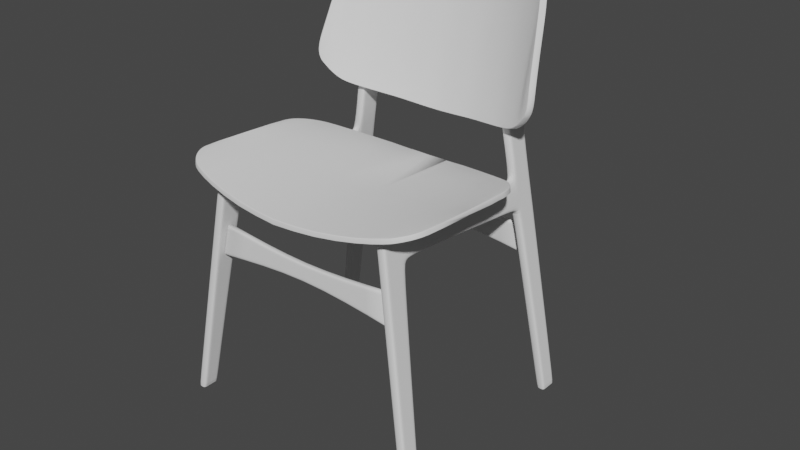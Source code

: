 # Source: chair.blend  (saved by Blender 3.4.6; exported with 4.5.12 LTS)
import bpy
from mathutils import Matrix  # noqa: F401  (used for matrix-valued properties, if any)

bpy.ops.wm.read_factory_settings(use_empty=True)
scene = bpy.context.scene
scene.name = 'Scene'

# ---- collections
col_collection = bpy.data.collections.new('Collection'); scene.collection.children.link(col_collection)

# ---- node groups
ng_auto_smooth = bpy.data.node_groups.new('Auto Smooth', 'GeometryNodeTree')
_s = ng_auto_smooth.interface.new_socket(name='Geometry', in_out='OUTPUT', socket_type='NodeSocketGeometry')
_s = ng_auto_smooth.interface.new_socket(name='Geometry', in_out='INPUT', socket_type='NodeSocketGeometry')
_s = ng_auto_smooth.interface.new_socket(name='Angle', in_out='INPUT', socket_type='NodeSocketFloat')
_s.subtype = 'ANGLE'
_s.min_value = 0.0
_s.max_value = 3.142
ng_auto_smooth.is_modifier = True
_N = ng_auto_smooth.nodes; _L = ng_auto_smooth.links
n0 = _N.new('NodeGroupOutput'); n0.name = 'Group Output'; n0.location = (480, -100)
n1 = _N.new('NodeGroupInput'); n1.name = 'Group Input'; n1.location = (-420, -300)
n2 = _N.new('NodeGroupInput'); n2.name = 'Group Input.001'; n2.location = (-60, -100)
n3 = _N.new('GeometryNodeSetShadeSmooth'); n3.name = 'Set Shade Smooth'; n3.location = (120, -100)
n3.domain = 'EDGE'
n4 = _N.new('GeometryNodeSetShadeSmooth'); n4.name = 'Set Shade Smooth.001'; n4.location = (300, -100)
n5 = _N.new('GeometryNodeInputMeshEdgeAngle'); n5.name = 'Edge Angle'; n5.location = (-420, -220)
n6 = _N.new('GeometryNodeInputEdgeSmooth'); n6.name = 'Is Edge Smooth'; n6.location = (-60, -160)
n7 = _N.new('GeometryNodeInputShadeSmooth'); n7.name = 'Is Face Smooth'; n7.location = (-240, -340)
n8 = _N.new('FunctionNodeBooleanMath'); n8.name = 'Boolean Math'; n8.location = (-60, -220)
n9 = _N.new('FunctionNodeCompare'); n9.name = 'Compare'; n9.location = (-240, -180)
n9.operation = 'LESS_EQUAL'
_L.new(n5.outputs[0], n9.inputs[0])
_L.new(n4.outputs[0], n0.inputs[0])
_L.new(n1.outputs[1], n9.inputs[1])
_L.new(n9.outputs[0], n8.inputs[0])
_L.new(n7.outputs[0], n8.inputs[1])
_L.new(n2.outputs[0], n3.inputs[0])
_L.new(n6.outputs[0], n3.inputs[1])
_L.new(n3.outputs[0], n4.inputs[0])
_L.new(n8.outputs[0], n3.inputs[2])
n0.is_active_output = True

# ---- world
world_world = bpy.data.worlds.new('World'); scene.world = world_world
world_world.use_nodes = True; world_world.node_tree.nodes.clear()
_N = world_world.node_tree.nodes; _L = world_world.node_tree.links
n0 = _N.new('ShaderNodeOutputWorld'); n0.name = 'World Output'; n0.location = (300, 300)
n1 = _N.new('ShaderNodeBackground'); n1.name = 'Background'; n1.location = (10, 300)
n1.inputs[0].default_value = (0.05088, 0.05088, 0.05088, 1.0)
_L.new(n1.outputs[0], n0.inputs[0])
n0.is_active_output = True
world_world.color = (0.05088, 0.05088, 0.05088)
world_world.use_sun_shadow = False
world_world.sun_shadow_jitter_overblur = 0.0

# ---- meshes
me_plane_001 = bpy.data.meshes.new('Plane.001')
me_plane_001.from_pydata([(0.6332, -0.8702, -0.03815), (0.3319, -0.9221, -0.09299), (1.879e-09, -0.9472, -0.1143), (1.879e-09, 1.107, -0.1019), (0.6394, 0.938, -0.01797), (0.3334, 1.06, -0.07146), (0.8129, 0.828, 0.02684), (0.8113, -0.8173, 0.01388), (0.9132, -0.7385, 0.04621), (0.9132, 0.7046, 0.05866), (0.9583, -0.6613, 0.06411), (0.9584, 0.6062, 0.07432), (0.9788, -0.601, 0.07246), (0.979, 0.5254, 0.083), (0.8751, 0.7639, 0.04513), (0.8751, -0.779, 0.03215), (0.9375, 0.6581, 0.06699), (0.9375, -0.7026, 0.05518), (0.9947, -0.3771, 0.08159), (0.9946, 0.2717, 0.08679), (0.7444, 0.8773, 0.007946), (0.1665, -0.9362, -0.109), (0.4924, -0.8986, -0.06724), (0.1667, 1.095, -0.09267), (1.879e-09, 0.08303, -0.1079), (0.4968, 1.003, -0.04571), (0.3327, 0.0689, -0.08325), (0.6363, 0.0339, -0.02854), (0.8518, 0.7929, 0.03736), (0.74, -0.8421, -0.008397), (0.8121, 0.005596, 0.01664), (0.8954, -0.7588, 0.03987), (0.9266, 0.6803, 0.06344), (0.9132, -0.01683, 0.0506), (0.9479, -0.6834, 0.05945), (0.9689, 0.5713, 0.07876), (0.9584, -0.0275, 0.06807), (0.9687, -0.6348, 0.06817), (0.9789, -0.03772, 0.07652), (0.8954, 0.7336, 0.05235), (0.8516, -0.7973, 0.02397), (0.8751, -0.007415, 0.03672), (0.9479, 0.6342, 0.07041), (0.9266, -0.7202, 0.05086), (0.9375, -0.02214, 0.05941), (0.9969, -0.05511, 0.08389), (0.9881, -0.5413, 0.07826), (0.9881, 0.4496, 0.08686), (0.1666, 0.07946, -0.1013), (0.4946, 0.05235, -0.05715), (0.7422, 0.01774, -0.002901), (0.8954, -0.01245, 0.0441), (0.9479, -0.02451, 0.06366), (0.9688, -0.03165, 0.07235), (0.8517, -0.002097, 0.02874), (0.9266, -0.01986, 0.05541), (0.9883, -0.04602, 0.08059), (0.636, -0.8698, -0.08357), (0.334, -0.9217, -0.139), (1.879e-09, -0.9459, -0.1638), (1.879e-09, 1.107, -0.1464), (0.6418, 0.9389, -0.07101), (0.3358, 1.061, -0.1265), (0.8162, 0.8286, -0.02256), (0.8151, -0.8168, -0.03445), (0.9186, -0.7381, 0.001353), (0.9186, 0.7051, 0.01156), (0.965, -0.6609, 0.01941), (0.9658, 0.6067, 0.02883), (0.9854, -0.6005, 0.02821), (0.9858, 0.5259, 0.03647), (0.8803, 0.7644, -0.002199), (0.8802, -0.7786, -0.01314), (0.9434, 0.6586, 0.0207), (0.9427, -0.7022, 0.01016), (1.002, -0.3768, 0.03833), (1.003, 0.2726, 0.03505), (0.7471, 0.878, -0.04381), (0.1677, -0.9359, -0.1554), (0.4949, -0.8982, -0.1133), (0.1683, 1.096, -0.1413), (1.879e-09, 0.08333, -0.1549), (0.4993, 1.004, -0.09979), (0.3351, 0.06931, -0.1298), (0.6391, 0.03432, -0.07441), (0.8559, 0.7934, -0.01061), (0.7433, -0.8416, -0.05588), (0.8158, 0.005922, -0.02845), (0.901, -0.7584, -0.005331), (0.9319, 0.6808, 0.01634), (0.9185, -0.01651, 0.006426), (0.9543, -0.683, 0.01486), (0.9758, 0.5719, 0.03261), (0.9653, -0.02715, 0.02472), (0.975, -0.6343, 0.02359), (0.9858, -0.03735, 0.03327), (0.901, 0.7341, 0.005242), (0.8558, -0.7969, -0.02152), (0.8805, -0.007105, -0.007592), (0.955, 0.6347, 0.02487), (0.9315, -0.7198, 0.006051), (0.9436, -0.02181, 0.01562), (1.002, -0.0548, 0.04174), (0.9957, -0.5408, 0.03349), (0.9951, 0.4503, 0.03812), (0.1681, 0.0798, -0.1482), (0.4973, 0.0528, -0.1034), (0.7454, 0.01811, -0.04837), (0.901, -0.01214, -3.587e-05), (0.9549, -0.02417, 0.02028), (0.9754, -0.03128, 0.02894), (0.8562, -0.001787, -0.01595), (0.9319, -0.01954, 0.01126), (0.9959, -0.04567, 0.03767), (-0.6332, -0.8702, -0.03815), (-0.3319, -0.9221, -0.09299), (-0.6394, 0.938, -0.01797), (-0.3334, 1.06, -0.07146), (-0.8129, 0.828, 0.02684), (-0.8113, -0.8173, 0.01388), (-0.9132, -0.7385, 0.04621), (-0.9132, 0.7046, 0.05866), (-0.9583, -0.6613, 0.06411), (-0.9584, 0.6062, 0.07432), (-0.9788, -0.601, 0.07246), (-0.979, 0.5254, 0.083), (-0.8751, 0.7639, 0.04513), (-0.8751, -0.779, 0.03215), (-0.9375, 0.6581, 0.06699), (-0.9375, -0.7026, 0.05518), (-0.9947, -0.3771, 0.08159), (-0.9946, 0.2717, 0.08679), (-0.7444, 0.8773, 0.007946), (-0.1665, -0.9362, -0.109), (-0.4924, -0.8986, -0.06724), (-0.1667, 1.095, -0.09267), (-0.4968, 1.003, -0.04571), (-0.3327, 0.0689, -0.08325), (-0.6363, 0.0339, -0.02854), (-0.8518, 0.7929, 0.03736), (-0.74, -0.8421, -0.008397), (-0.8121, 0.005596, 0.01664), (-0.8954, -0.7588, 0.03987), (-0.9266, 0.6803, 0.06344), (-0.9132, -0.01683, 0.0506), (-0.9479, -0.6834, 0.05945), (-0.9689, 0.5713, 0.07876), (-0.9584, -0.0275, 0.06807), (-0.9687, -0.6348, 0.06817), (-0.9789, -0.03772, 0.07652), (-0.8954, 0.7336, 0.05235), (-0.8516, -0.7973, 0.02397), (-0.8751, -0.007415, 0.03672), (-0.9479, 0.6342, 0.07041), (-0.9266, -0.7202, 0.05086), (-0.9375, -0.02214, 0.05941), (-0.9969, -0.05511, 0.08389), (-0.9881, -0.5413, 0.07826), (-0.9881, 0.4496, 0.08686), (-0.1666, 0.07946, -0.1013), (-0.4946, 0.05235, -0.05715), (-0.7422, 0.01774, -0.002901), (-0.8954, -0.01245, 0.0441), (-0.9479, -0.02451, 0.06366), (-0.9688, -0.03165, 0.07235), (-0.8517, -0.002097, 0.02874), (-0.9266, -0.01986, 0.05541), (-0.9883, -0.04602, 0.08059), (-0.636, -0.8698, -0.08357), (-0.334, -0.9217, -0.139), (-0.6418, 0.9389, -0.07101), (-0.3358, 1.061, -0.1265), (-0.8162, 0.8286, -0.02256), (-0.8151, -0.8168, -0.03445), (-0.9186, -0.7381, 0.001353), (-0.9186, 0.7051, 0.01156), (-0.965, -0.6609, 0.01941), (-0.9658, 0.6067, 0.02883), (-0.9854, -0.6005, 0.02821), (-0.9858, 0.5259, 0.03647), (-0.8803, 0.7644, -0.002199), (-0.8802, -0.7786, -0.01314), (-0.9434, 0.6586, 0.0207), (-0.9427, -0.7022, 0.01016), (-1.002, -0.3768, 0.03833), (-1.003, 0.2726, 0.03505), (-0.7471, 0.878, -0.04381), (-0.1677, -0.9359, -0.1554), (-0.4949, -0.8982, -0.1133), (-0.1683, 1.096, -0.1413), (-0.4993, 1.004, -0.09979), (-0.3351, 0.06931, -0.1298), (-0.6391, 0.03432, -0.07441), (-0.8559, 0.7934, -0.01061), (-0.7433, -0.8416, -0.05588), (-0.8158, 0.005922, -0.02845), (-0.901, -0.7584, -0.005331), (-0.9319, 0.6808, 0.01634), (-0.9185, -0.01651, 0.006426), (-0.9543, -0.683, 0.01486), (-0.9758, 0.5719, 0.03261), (-0.9653, -0.02715, 0.02472), (-0.975, -0.6343, 0.02359), (-0.9858, -0.03735, 0.03327), (-0.901, 0.7341, 0.005242), (-0.8558, -0.7969, -0.02152), (-0.8805, -0.007105, -0.007592), (-0.955, 0.6347, 0.02487), (-0.9315, -0.7198, 0.006051), (-0.9436, -0.02181, 0.01562), (-1.002, -0.0548, 0.04174), (-0.9957, -0.5408, 0.03349), (-0.9951, 0.4503, 0.03812), (-0.1681, 0.0798, -0.1482), (-0.4973, 0.0528, -0.1034), (-0.7454, 0.01811, -0.04837), (-0.901, -0.01214, -3.587e-05), (-0.9549, -0.02417, 0.02028), (-0.9754, -0.03128, 0.02894), (-0.8562, -0.001787, -0.01595), (-0.9319, -0.01954, 0.01126), (-0.9959, -0.04567, 0.03767)], [], [(2, 21, 48, 24), (21, 1, 26, 48), (48, 26, 5, 23), (24, 48, 23, 3), (1, 22, 49, 26), (22, 0, 27, 49), (49, 27, 4, 25), (26, 49, 25, 5), (0, 29, 50, 27), (29, 7, 30, 50), (50, 30, 6, 20), (27, 50, 20, 4), (15, 31, 51, 41), (31, 8, 33, 51), (51, 33, 9, 39), (41, 51, 39, 14), (17, 34, 52, 44), (34, 10, 36, 52), (52, 36, 11, 42), (44, 52, 42, 16), (10, 37, 53, 36), (37, 12, 38, 53), (53, 38, 13, 35), (36, 53, 35, 11), (7, 40, 54, 30), (40, 15, 41, 54), (54, 41, 14, 28), (30, 54, 28, 6), (8, 43, 55, 33), (43, 17, 44, 55), (55, 44, 16, 32), (33, 55, 32, 9), (13, 38, 56, 47), (38, 12, 46, 56), (56, 46, 18, 45), (47, 56, 45, 19), (59, 81, 105, 78), (78, 105, 83, 58), (105, 80, 62, 83), (81, 60, 80, 105), (58, 83, 106, 79), (79, 106, 84, 57), (106, 82, 61, 84), (83, 62, 82, 106), (57, 84, 107, 86), (86, 107, 87, 64), (107, 77, 63, 87), (84, 61, 77, 107), (72, 98, 108, 88), (88, 108, 90, 65), (108, 96, 66, 90), (98, 71, 96, 108), (74, 101, 109, 91), (91, 109, 93, 67), (109, 99, 68, 93), (101, 73, 99, 109), (67, 93, 110, 94), (94, 110, 95, 69), (110, 92, 70, 95), (93, 68, 92, 110), (64, 87, 111, 97), (97, 111, 98, 72), (111, 85, 71, 98), (87, 63, 85, 111), (65, 90, 112, 100), (100, 112, 101, 74), (112, 89, 73, 101), (90, 66, 89, 112), (70, 104, 113, 95), (95, 113, 103, 69), (113, 102, 75, 103), (104, 76, 102, 113), (20, 6, 63, 77), (4, 20, 77, 61), (21, 2, 59, 78), (1, 21, 78, 58), (22, 1, 58, 79), (0, 22, 79, 57), (23, 5, 62, 80), (3, 23, 80, 60), (25, 4, 61, 82), (5, 25, 82, 62), (28, 14, 71, 85), (6, 28, 85, 63), (29, 0, 57, 86), (7, 29, 86, 64), (31, 15, 72, 88), (8, 31, 88, 65), (32, 16, 73, 89), (9, 32, 89, 66), (34, 17, 74, 91), (10, 34, 91, 67), (35, 13, 70, 92), (11, 35, 92, 68), (37, 10, 67, 94), (12, 37, 94, 69), (39, 9, 66, 96), (14, 39, 96, 71), (40, 7, 64, 97), (15, 40, 97, 72), (42, 11, 68, 99), (16, 42, 99, 73), (43, 8, 65, 100), (17, 43, 100, 74), (45, 18, 75, 102), (19, 45, 102, 76), (46, 12, 69, 103), (18, 46, 103, 75), (47, 19, 76, 104), (13, 47, 104, 70), (2, 24, 159, 133), (133, 159, 137, 115), (159, 135, 117, 137), (24, 3, 135, 159), (115, 137, 160, 134), (134, 160, 138, 114), (160, 136, 116, 138), (137, 117, 136, 160), (114, 138, 161, 140), (140, 161, 141, 119), (161, 132, 118, 141), (138, 116, 132, 161), (127, 152, 162, 142), (142, 162, 144, 120), (162, 150, 121, 144), (152, 126, 150, 162), (129, 155, 163, 145), (145, 163, 147, 122), (163, 153, 123, 147), (155, 128, 153, 163), (122, 147, 164, 148), (148, 164, 149, 124), (164, 146, 125, 149), (147, 123, 146, 164), (119, 141, 165, 151), (151, 165, 152, 127), (165, 139, 126, 152), (141, 118, 139, 165), (120, 144, 166, 154), (154, 166, 155, 129), (166, 143, 128, 155), (144, 121, 143, 166), (125, 158, 167, 149), (149, 167, 157, 124), (167, 156, 130, 157), (158, 131, 156, 167), (59, 187, 213, 81), (187, 169, 191, 213), (213, 191, 171, 189), (81, 213, 189, 60), (169, 188, 214, 191), (188, 168, 192, 214), (214, 192, 170, 190), (191, 214, 190, 171), (168, 194, 215, 192), (194, 173, 195, 215), (215, 195, 172, 186), (192, 215, 186, 170), (181, 196, 216, 206), (196, 174, 198, 216), (216, 198, 175, 204), (206, 216, 204, 180), (183, 199, 217, 209), (199, 176, 201, 217), (217, 201, 177, 207), (209, 217, 207, 182), (176, 202, 218, 201), (202, 178, 203, 218), (218, 203, 179, 200), (201, 218, 200, 177), (173, 205, 219, 195), (205, 181, 206, 219), (219, 206, 180, 193), (195, 219, 193, 172), (174, 208, 220, 198), (208, 183, 209, 220), (220, 209, 182, 197), (198, 220, 197, 175), (179, 203, 221, 212), (203, 178, 211, 221), (221, 211, 184, 210), (212, 221, 210, 185), (132, 186, 172, 118), (116, 170, 186, 132), (133, 187, 59, 2), (115, 169, 187, 133), (134, 188, 169, 115), (114, 168, 188, 134), (135, 189, 171, 117), (3, 60, 189, 135), (136, 190, 170, 116), (117, 171, 190, 136), (139, 193, 180, 126), (118, 172, 193, 139), (140, 194, 168, 114), (119, 173, 194, 140), (142, 196, 181, 127), (120, 174, 196, 142), (143, 197, 182, 128), (121, 175, 197, 143), (145, 199, 183, 129), (122, 176, 199, 145), (146, 200, 179, 125), (123, 177, 200, 146), (148, 202, 176, 122), (124, 178, 202, 148), (150, 204, 175, 121), (126, 180, 204, 150), (151, 205, 173, 119), (127, 181, 205, 151), (153, 207, 177, 123), (128, 182, 207, 153), (154, 208, 174, 120), (129, 183, 208, 154), (156, 210, 184, 130), (131, 185, 210, 156), (157, 211, 178, 124), (130, 184, 211, 157), (158, 212, 185, 131), (125, 179, 212, 158)])
me_plane_001.polygons.foreach_set('use_smooth', [True] * 220)
_uv = me_plane_001.uv_layers.new(name='UVMap')
_uv.uv.foreach_set('vector', [0.5, 0.0, 0.5833, 0.0, 0.5833, 0.5, 0.5, 0.5, 0.5833, 0.0, 0.6667, 0.0, 0.6667, 0.5, 0.5833, 0.5, 0.5833, 0.5, 0.6667, 0.5, 0.6667, 1.0, 0.5833, 1.0, 0.5, 0.5, 0.5833, 0.5, 0.5833, 1.0, 0.5, 1.0, 0.6667, 0.0, 0.75, 0.0, 0.7488, 0.5, 0.6667, 0.5, 0.75, 0.0, 0.8333, 0.0, 0.8218, 0.5, 0.7488, 0.5, 0.7488, 0.5, 0.8218, 0.5, 0.8333, 1.0, 0.75, 1.0, 0.6667, 0.5, 0.7488, 0.5, 0.75, 1.0, 0.6667, 1.0, 0.8333, 0.0, 0.875, 0.0, 0.873, 0.5, 0.8218, 0.5, 0.875, 0.0, 0.9167, 0.0, 0.908, 0.5, 0.873, 0.5, 0.873, 0.5, 0.908, 0.5, 0.9167, 1.0, 0.875, 1.0, 0.8218, 0.5, 0.873, 0.5, 0.875, 1.0, 0.8333, 1.0, 0.9375, 0.0, 0.9479, 0.0, 0.9478, 0.5, 0.9375, 0.5, 0.9479, 0.0, 0.9583, 0.0, 0.9569, 0.5, 0.9478, 0.5, 0.9478, 0.5, 0.9569, 0.5, 0.9583, 1.0, 0.9479, 1.0, 0.9375, 0.5, 0.9478, 0.5, 0.9479, 1.0, 0.9375, 1.0, 0.9688, 0.0, 0.974, 0.0, 0.974, 0.5, 0.9688, 0.5, 0.974, 0.0, 0.9792, 0.0, 0.9792, 0.5, 0.974, 0.5, 0.974, 0.5, 0.9792, 0.5, 0.9792, 1.0, 0.974, 1.0, 0.9688, 0.5, 0.974, 0.5, 0.974, 1.0, 0.9688, 1.0, 0.9792, 0.0, 0.9844, 0.0, 0.9842, 0.5, 0.9792, 0.5, 0.9844, 0.0, 0.9896, 0.0, 0.9881, 0.5, 0.9842, 0.5, 0.9842, 0.5, 0.9881, 0.5, 0.9896, 1.0, 0.9844, 1.0, 0.9792, 0.5, 0.9842, 0.5, 0.9844, 1.0, 0.9792, 1.0, 0.9167, 0.0, 0.9271, 0.0, 0.9262, 0.5, 0.908, 0.5, 0.9271, 0.0, 0.9375, 0.0, 0.9375, 0.5, 0.9262, 0.5, 0.9262, 0.5, 0.9375, 0.5, 0.9375, 1.0, 0.9271, 1.0, 0.908, 0.5, 0.9262, 0.5, 0.9271, 1.0, 0.9167, 1.0, 0.9583, 0.0, 0.9635, 0.0, 0.9634, 0.5, 0.9569, 0.5, 0.9635, 0.0, 0.9688, 0.0, 0.9688, 0.5, 0.9634, 0.5, 0.9634, 0.5, 0.9688, 0.5, 0.9688, 1.0, 0.9635, 1.0, 0.9569, 0.5, 0.9634, 0.5, 0.9635, 1.0, 0.9583, 1.0, 0.9896, 1.0, 0.9881, 0.5, 0.9894, 0.5, 0.9896, 1.0, 0.9881, 0.5, 0.9896, 0.0, 0.9896, 0.0, 0.9894, 0.5, 0.9894, 0.5, 0.9896, 0.0, 0.9896, 0.0, 0.9896, 0.5, 0.9896, 1.0, 0.9894, 0.5, 0.9896, 0.5, 0.9896, 1.0, 0.5, 0.0, 0.5, 0.5, 0.5833, 0.5, 0.5833, 0.0, 0.5833, 0.0, 0.5833, 0.5, 0.6667, 0.5, 0.6667, 0.0, 0.5833, 0.5, 0.5833, 1.0, 0.6667, 1.0, 0.6667, 0.5, 0.5, 0.5, 0.5, 1.0, 0.5833, 1.0, 0.5833, 0.5, 0.6667, 0.0, 0.6667, 0.5, 0.7488, 0.5, 0.75, 0.0, 0.75, 0.0, 0.7488, 0.5, 0.8218, 0.5, 0.8333, 0.0, 0.7488, 0.5, 0.75, 1.0, 0.8333, 1.0, 0.8218, 0.5, 0.6667, 0.5, 0.6667, 1.0, 0.75, 1.0, 0.7488, 0.5, 0.8333, 0.0, 0.8218, 0.5, 0.873, 0.5, 0.875, 0.0, 0.875, 0.0, 0.873, 0.5, 0.908, 0.5, 0.9167, 0.0, 0.873, 0.5, 0.875, 1.0, 0.9167, 1.0, 0.908, 0.5, 0.8218, 0.5, 0.8333, 1.0, 0.875, 1.0, 0.873, 0.5, 0.9375, 0.0, 0.9375, 0.5, 0.9478, 0.5, 0.9479, 0.0, 0.9479, 0.0, 0.9478, 0.5, 0.9569, 0.5, 0.9583, 0.0, 0.9478, 0.5, 0.9479, 1.0, 0.9583, 1.0, 0.9569, 0.5, 0.9375, 0.5, 0.9375, 1.0, 0.9479, 1.0, 0.9478, 0.5, 0.9688, 0.0, 0.9688, 0.5, 0.974, 0.5, 0.974, 0.0, 0.974, 0.0, 0.974, 0.5, 0.9792, 0.5, 0.9792, 0.0, 0.974, 0.5, 0.974, 1.0, 0.9792, 1.0, 0.9792, 0.5, 0.9688, 0.5, 0.9688, 1.0, 0.974, 1.0, 0.974, 0.5, 0.9792, 0.0, 0.9792, 0.5, 0.9842, 0.5, 0.9844, 0.0, 0.9844, 0.0, 0.9842, 0.5, 0.9881, 0.5, 0.9896, 0.0, 0.9842, 0.5, 0.9844, 1.0, 0.9896, 1.0, 0.9881, 0.5, 0.9792, 0.5, 0.9792, 1.0, 0.9844, 1.0, 0.9842, 0.5, 0.9167, 0.0, 0.908, 0.5, 0.9262, 0.5, 0.9271, 0.0, 0.9271, 0.0, 0.9262, 0.5, 0.9375, 0.5, 0.9375, 0.0, 0.9262, 0.5, 0.9271, 1.0, 0.9375, 1.0, 0.9375, 0.5, 0.908, 0.5, 0.9167, 1.0, 0.9271, 1.0, 0.9262, 0.5, 0.9583, 0.0, 0.9569, 0.5, 0.9634, 0.5, 0.9635, 0.0, 0.9635, 0.0, 0.9634, 0.5, 0.9688, 0.5, 0.9688, 0.0, 0.9634, 0.5, 0.9635, 1.0, 0.9688, 1.0, 0.9688, 0.5, 0.9569, 0.5, 0.9583, 1.0, 0.9635, 1.0, 0.9634, 0.5, 0.9896, 1.0, 0.9896, 1.0, 0.9894, 0.5, 0.9881, 0.5, 0.9881, 0.5, 0.9894, 0.5, 0.9896, 0.0, 0.9896, 0.0, 0.9894, 0.5, 0.9896, 0.5, 0.9896, 0.0, 0.9896, 0.0, 0.9896, 1.0, 0.9896, 1.0, 0.9896, 0.5, 0.9894, 0.5, 0.875, 1.0, 0.9167, 1.0, 0.9167, 1.0, 0.875, 1.0, 0.8333, 1.0, 0.875, 1.0, 0.875, 1.0, 0.8333, 1.0, 0.5833, 0.0, 0.5, 0.0, 0.5, 0.0, 0.5833, 0.0, 0.6667, 0.0, 0.5833, 0.0, 0.5833, 0.0, 0.6667, 0.0, 0.75, 0.0, 0.6667, 0.0, 0.6667, 0.0, 0.75, 0.0, 0.8333, 0.0, 0.75, 0.0, 0.75, 0.0, 0.8333, 0.0, 0.5833, 1.0, 0.6667, 1.0, 0.6667, 1.0, 0.5833, 1.0, 0.5, 1.0, 0.5833, 1.0, 0.5833, 1.0, 0.5, 1.0, 0.75, 1.0, 0.8333, 1.0, 0.8333, 1.0, 0.75, 1.0, 0.6667, 1.0, 0.75, 1.0, 0.75, 1.0, 0.6667, 1.0, 0.9271, 1.0, 0.9375, 1.0, 0.9375, 1.0, 0.9271, 1.0, 0.9167, 1.0, 0.9271, 1.0, 0.9271, 1.0, 0.9167, 1.0, 0.875, 0.0, 0.8333, 0.0, 0.8333, 0.0, 0.875, 0.0, 0.9167, 0.0, 0.875, 0.0, 0.875, 0.0, 0.9167, 0.0, 0.9479, 0.0, 0.9375, 0.0, 0.9375, 0.0, 0.9479, 0.0, 0.9583, 0.0, 0.9479, 0.0, 0.9479, 0.0, 0.9583, 0.0, 0.9635, 1.0, 0.9688, 1.0, 0.9688, 1.0, 0.9635, 1.0, 0.9583, 1.0, 0.9635, 1.0, 0.9635, 1.0, 0.9583, 1.0, 0.974, 0.0, 0.9688, 0.0, 0.9688, 0.0, 0.974, 0.0, 0.9792, 0.0, 0.974, 0.0, 0.974, 0.0, 0.9792, 0.0, 0.9844, 1.0, 0.9896, 1.0, 0.9896, 1.0, 0.9844, 1.0, 0.9792, 1.0, 0.9844, 1.0, 0.9844, 1.0, 0.9792, 1.0, 0.9844, 0.0, 0.9792, 0.0, 0.9792, 0.0, 0.9844, 0.0, 0.9896, 0.0, 0.9844, 0.0, 0.9844, 0.0, 0.9896, 0.0, 0.9479, 1.0, 0.9583, 1.0, 0.9583, 1.0, 0.9479, 1.0, 0.9375, 1.0, 0.9479, 1.0, 0.9479, 1.0, 0.9375, 1.0, 0.9271, 0.0, 0.9167, 0.0, 0.9167, 0.0, 0.9271, 0.0, 0.9375, 0.0, 0.9271, 0.0, 0.9271, 0.0, 0.9375, 0.0, 0.974, 1.0, 0.9792, 1.0, 0.9792, 1.0, 0.974, 1.0, 0.9688, 1.0, 0.974, 1.0, 0.974, 1.0, 0.9688, 1.0, 0.9635, 0.0, 0.9583, 0.0, 0.9583, 0.0, 0.9635, 0.0, 0.9688, 0.0, 0.9635, 0.0, 0.9635, 0.0, 0.9688, 0.0, 0.9896, 0.5, 0.9896, 0.0, 0.9896, 0.0, 0.9896, 0.5, 0.9896, 1.0, 0.9896, 0.5, 0.9896, 0.5, 0.9896, 1.0, 0.9896, 0.0, 0.9896, 0.0, 0.9896, 0.0, 0.9896, 0.0, 0.9896, 0.0, 0.9896, 0.0, 0.9896, 0.0, 0.9896, 0.0, 0.9896, 1.0, 0.9896, 1.0, 0.9896, 1.0, 0.9896, 1.0, 0.9896, 1.0, 0.9896, 1.0, 0.9896, 1.0, 0.9896, 1.0, 0.5, 0.0, 0.5, 0.5, 0.5833, 0.5, 0.5833, 0.0, 0.5833, 0.0, 0.5833, 0.5, 0.6667, 0.5, 0.6667, 0.0, 0.5833, 0.5, 0.5833, 1.0, 0.6667, 1.0, 0.6667, 0.5, 0.5, 0.5, 0.5, 1.0, 0.5833, 1.0, 0.5833, 0.5, 0.6667, 0.0, 0.6667, 0.5, 0.7488, 0.5, 0.75, 0.0, 0.75, 0.0, 0.7488, 0.5, 0.8218, 0.5, 0.8333, 0.0, 0.7488, 0.5, 0.75, 1.0, 0.8333, 1.0, 0.8218, 0.5, 0.6667, 0.5, 0.6667, 1.0, 0.75, 1.0, 0.7488, 0.5, 0.8333, 0.0, 0.8218, 0.5, 0.873, 0.5, 0.875, 0.0, 0.875, 0.0, 0.873, 0.5, 0.908, 0.5, 0.9167, 0.0, 0.873, 0.5, 0.875, 1.0, 0.9167, 1.0, 0.908, 0.5, 0.8218, 0.5, 0.8333, 1.0, 0.875, 1.0, 0.873, 0.5, 0.9375, 0.0, 0.9375, 0.5, 0.9478, 0.5, 0.9479, 0.0, 0.9479, 0.0, 0.9478, 0.5, 0.9569, 0.5, 0.9583, 0.0, 0.9478, 0.5, 0.9479, 1.0, 0.9583, 1.0, 0.9569, 0.5, 0.9375, 0.5, 0.9375, 1.0, 0.9479, 1.0, 0.9478, 0.5, 0.9688, 0.0, 0.9688, 0.5, 0.974, 0.5, 0.974, 0.0, 0.974, 0.0, 0.974, 0.5, 0.9792, 0.5, 0.9792, 0.0, 0.974, 0.5, 0.974, 1.0, 0.9792, 1.0, 0.9792, 0.5, 0.9688, 0.5, 0.9688, 1.0, 0.974, 1.0, 0.974, 0.5, 0.9792, 0.0, 0.9792, 0.5, 0.9842, 0.5, 0.9844, 0.0, 0.9844, 0.0, 0.9842, 0.5, 0.9881, 0.5, 0.9896, 0.0, 0.9842, 0.5, 0.9844, 1.0, 0.9896, 1.0, 0.9881, 0.5, 0.9792, 0.5, 0.9792, 1.0, 0.9844, 1.0, 0.9842, 0.5, 0.9167, 0.0, 0.908, 0.5, 0.9262, 0.5, 0.9271, 0.0, 0.9271, 0.0, 0.9262, 0.5, 0.9375, 0.5, 0.9375, 0.0, 0.9262, 0.5, 0.9271, 1.0, 0.9375, 1.0, 0.9375, 0.5, 0.908, 0.5, 0.9167, 1.0, 0.9271, 1.0, 0.9262, 0.5, 0.9583, 0.0, 0.9569, 0.5, 0.9634, 0.5, 0.9635, 0.0, 0.9635, 0.0, 0.9634, 0.5, 0.9688, 0.5, 0.9688, 0.0, 0.9634, 0.5, 0.9635, 1.0, 0.9688, 1.0, 0.9688, 0.5, 0.9569, 0.5, 0.9583, 1.0, 0.9635, 1.0, 0.9634, 0.5, 0.9896, 1.0, 0.9896, 1.0, 0.9894, 0.5, 0.9881, 0.5, 0.9881, 0.5, 0.9894, 0.5, 0.9896, 0.0, 0.9896, 0.0, 0.9894, 0.5, 0.9896, 0.5, 0.9896, 0.0, 0.9896, 0.0, 0.9896, 1.0, 0.9896, 1.0, 0.9896, 0.5, 0.9894, 0.5, 0.5, 0.0, 0.5833, 0.0, 0.5833, 0.5, 0.5, 0.5, 0.5833, 0.0, 0.6667, 0.0, 0.6667, 0.5, 0.5833, 0.5, 0.5833, 0.5, 0.6667, 0.5, 0.6667, 1.0, 0.5833, 1.0, 0.5, 0.5, 0.5833, 0.5, 0.5833, 1.0, 0.5, 1.0, 0.6667, 0.0, 0.75, 0.0, 0.7488, 0.5, 0.6667, 0.5, 0.75, 0.0, 0.8333, 0.0, 0.8218, 0.5, 0.7488, 0.5, 0.7488, 0.5, 0.8218, 0.5, 0.8333, 1.0, 0.75, 1.0, 0.6667, 0.5, 0.7488, 0.5, 0.75, 1.0, 0.6667, 1.0, 0.8333, 0.0, 0.875, 0.0, 0.873, 0.5, 0.8218, 0.5, 0.875, 0.0, 0.9167, 0.0, 0.908, 0.5, 0.873, 0.5, 0.873, 0.5, 0.908, 0.5, 0.9167, 1.0, 0.875, 1.0, 0.8218, 0.5, 0.873, 0.5, 0.875, 1.0, 0.8333, 1.0, 0.9375, 0.0, 0.9479, 0.0, 0.9478, 0.5, 0.9375, 0.5, 0.9479, 0.0, 0.9583, 0.0, 0.9569, 0.5, 0.9478, 0.5, 0.9478, 0.5, 0.9569, 0.5, 0.9583, 1.0, 0.9479, 1.0, 0.9375, 0.5, 0.9478, 0.5, 0.9479, 1.0, 0.9375, 1.0, 0.9688, 0.0, 0.974, 0.0, 0.974, 0.5, 0.9688, 0.5, 0.974, 0.0, 0.9792, 0.0, 0.9792, 0.5, 0.974, 0.5, 0.974, 0.5, 0.9792, 0.5, 0.9792, 1.0, 0.974, 1.0, 0.9688, 0.5, 0.974, 0.5, 0.974, 1.0, 0.9688, 1.0, 0.9792, 0.0, 0.9844, 0.0, 0.9842, 0.5, 0.9792, 0.5, 0.9844, 0.0, 0.9896, 0.0, 0.9881, 0.5, 0.9842, 0.5, 0.9842, 0.5, 0.9881, 0.5, 0.9896, 1.0, 0.9844, 1.0, 0.9792, 0.5, 0.9842, 0.5, 0.9844, 1.0, 0.9792, 1.0, 0.9167, 0.0, 0.9271, 0.0, 0.9262, 0.5, 0.908, 0.5, 0.9271, 0.0, 0.9375, 0.0, 0.9375, 0.5, 0.9262, 0.5, 0.9262, 0.5, 0.9375, 0.5, 0.9375, 1.0, 0.9271, 1.0, 0.908, 0.5, 0.9262, 0.5, 0.9271, 1.0, 0.9167, 1.0, 0.9583, 0.0, 0.9635, 0.0, 0.9634, 0.5, 0.9569, 0.5, 0.9635, 0.0, 0.9688, 0.0, 0.9688, 0.5, 0.9634, 0.5, 0.9634, 0.5, 0.9688, 0.5, 0.9688, 1.0, 0.9635, 1.0, 0.9569, 0.5, 0.9634, 0.5, 0.9635, 1.0, 0.9583, 1.0, 0.9896, 1.0, 0.9881, 0.5, 0.9894, 0.5, 0.9896, 1.0, 0.9881, 0.5, 0.9896, 0.0, 0.9896, 0.0, 0.9894, 0.5, 0.9894, 0.5, 0.9896, 0.0, 0.9896, 0.0, 0.9896, 0.5, 0.9896, 1.0, 0.9894, 0.5, 0.9896, 0.5, 0.9896, 1.0, 0.875, 1.0, 0.875, 1.0, 0.9167, 1.0, 0.9167, 1.0, 0.8333, 1.0, 0.8333, 1.0, 0.875, 1.0, 0.875, 1.0, 0.5833, 0.0, 0.5833, 0.0, 0.5, 0.0, 0.5, 0.0, 0.6667, 0.0, 0.6667, 0.0, 0.5833, 0.0, 0.5833, 0.0, 0.75, 0.0, 0.75, 0.0, 0.6667, 0.0, 0.6667, 0.0, 0.8333, 0.0, 0.8333, 0.0, 0.75, 0.0, 0.75, 0.0, 0.5833, 1.0, 0.5833, 1.0, 0.6667, 1.0, 0.6667, 1.0, 0.5, 1.0, 0.5, 1.0, 0.5833, 1.0, 0.5833, 1.0, 0.75, 1.0, 0.75, 1.0, 0.8333, 1.0, 0.8333, 1.0, 0.6667, 1.0, 0.6667, 1.0, 0.75, 1.0, 0.75, 1.0, 0.9271, 1.0, 0.9271, 1.0, 0.9375, 1.0, 0.9375, 1.0, 0.9167, 1.0, 0.9167, 1.0, 0.9271, 1.0, 0.9271, 1.0, 0.875, 0.0, 0.875, 0.0, 0.8333, 0.0, 0.8333, 0.0, 0.9167, 0.0, 0.9167, 0.0, 0.875, 0.0, 0.875, 0.0, 0.9479, 0.0, 0.9479, 0.0, 0.9375, 0.0, 0.9375, 0.0, 0.9583, 0.0, 0.9583, 0.0, 0.9479, 0.0, 0.9479, 0.0, 0.9635, 1.0, 0.9635, 1.0, 0.9688, 1.0, 0.9688, 1.0, 0.9583, 1.0, 0.9583, 1.0, 0.9635, 1.0, 0.9635, 1.0, 0.974, 0.0, 0.974, 0.0, 0.9688, 0.0, 0.9688, 0.0, 0.9792, 0.0, 0.9792, 0.0, 0.974, 0.0, 0.974, 0.0, 0.9844, 1.0, 0.9844, 1.0, 0.9896, 1.0, 0.9896, 1.0, 0.9792, 1.0, 0.9792, 1.0, 0.9844, 1.0, 0.9844, 1.0, 0.9844, 0.0, 0.9844, 0.0, 0.9792, 0.0, 0.9792, 0.0, 0.9896, 0.0, 0.9896, 0.0, 0.9844, 0.0, 0.9844, 0.0, 0.9479, 1.0, 0.9479, 1.0, 0.9583, 1.0, 0.9583, 1.0, 0.9375, 1.0, 0.9375, 1.0, 0.9479, 1.0, 0.9479, 1.0, 0.9271, 0.0, 0.9271, 0.0, 0.9167, 0.0, 0.9167, 0.0, 0.9375, 0.0, 0.9375, 0.0, 0.9271, 0.0, 0.9271, 0.0, 0.974, 1.0, 0.974, 1.0, 0.9792, 1.0, 0.9792, 1.0, 0.9688, 1.0, 0.9688, 1.0, 0.974, 1.0, 0.974, 1.0, 0.9635, 0.0, 0.9635, 0.0, 0.9583, 0.0, 0.9583, 0.0, 0.9688, 0.0, 0.9688, 0.0, 0.9635, 0.0, 0.9635, 0.0, 0.9896, 0.5, 0.9896, 0.5, 0.9896, 0.0, 0.9896, 0.0, 0.9896, 1.0, 0.9896, 1.0, 0.9896, 0.5, 0.9896, 0.5, 0.9896, 0.0, 0.9896, 0.0, 0.9896, 0.0, 0.9896, 0.0, 0.9896, 0.0, 0.9896, 0.0, 0.9896, 0.0, 0.9896, 0.0, 0.9896, 1.0, 0.9896, 1.0, 0.9896, 1.0, 0.9896, 1.0, 0.9896, 1.0, 0.9896, 1.0, 0.9896, 1.0, 0.9896, 1.0])
me_plane_001.update()
me_plane = bpy.data.meshes.new('Plane')
me_plane.from_pydata([(1.007, -0.4911, 0.5159), (0.995, -0.2279, 0.4744), (0.0, -1.011, 0.1869), (0.0, 1.002, -0.1735), (1.002, -0.319, 0.4925), (0.0, -0.3611, 0.08487), (0.1719, -0.9929, 0.2071), (0.1715, 0.9939, -0.1566), (0.1719, -0.3611, 0.1019), (0.5025, -0.939, 0.2775), (0.5022, 0.9848, -0.07198), (0.5025, -0.3611, 0.1674), (0.7538, -0.8666, 0.3871), (0.7531, 0.9618, 0.05986), (0.7538, -0.3611, 0.285), (0.9702, -0.611, 0.5042), (0.9555, 0.2039, 0.3554), (0.9452, -0.3617, 0.4649), (0.8385, 0.8867, 0.1289), (0.8387, -0.3611, 0.344), (0.8387, -0.8218, 0.4335), (0.6611, 0.9738, 0.003866), (0.6613, -0.3611, 0.2302), (0.6613, -0.9024, 0.3374), (0.3283, 0.9933, -0.1291), (0.3288, -0.3611, 0.1182), (0.3288, -0.9707, 0.2238), (0.9162, -0.7224, 0.4749), (0.9166, 0.7509, 0.2117), (0.9113, -0.3611, 0.401), (0.0, -0.978, 0.1817), (0.1719, -0.9609, 0.2018), (0.5025, -0.9097, 0.2719), (0.7538, -0.841, 0.3819), (0.969, -0.5984, 0.5022), (0.8387, -0.7984, 0.429), (0.6613, -0.875, 0.332), (0.3288, -0.9398, 0.2185), (0.916, -0.7041, 0.4711), (0.0, 0.9774, -0.1689), (0.1715, 0.9697, -0.152), (0.5022, 0.9607, -0.06771), (0.7531, 0.9382, 0.06388), (0.9554, 0.1938, 0.3573), (0.8385, 0.8644, 0.1328), (0.6611, 0.95, 0.007907), (0.3283, 0.9691, -0.1247), (0.9165, 0.731, 0.215)], [], [(43, 1, 16), (34, 0, 4, 17), (30, 31, 8, 5), (39, 40, 7, 3), (37, 32, 11, 25), (46, 41, 10, 24), (36, 33, 14, 22), (45, 42, 13, 21), (38, 34, 17, 29), (47, 43, 16, 28), (42, 44, 18, 13), (33, 35, 19, 14), (41, 45, 21, 10), (32, 36, 22, 11), (40, 46, 24, 7), (31, 37, 25, 8), (44, 47, 28, 18), (35, 38, 29, 19), (20, 27, 38, 35), (6, 26, 37, 31), (9, 23, 36, 32), (12, 20, 35, 33), (27, 15, 34, 38), (23, 12, 33, 36), (26, 9, 32, 37), (2, 6, 31, 30), (15, 0, 34), (19, 29, 47, 44), (8, 25, 46, 40), (11, 22, 45, 41), (14, 19, 44, 42), (29, 17, 43, 47), (22, 14, 42, 45), (25, 11, 41, 46), (5, 8, 40, 39), (17, 4, 1, 43)])
me_plane.polygons.foreach_set('use_smooth', [True] * 36)
_uv = me_plane.uv_layers.new(name='UVMap')
_uv.uv.foreach_set('vector', [0.9765, 0.7538, 1.0, 0.5017, 0.9765, 0.7618, 0.975, 0.05958, 0.9928, 0.08673, 0.9992, 0.3651, 0.9763, 0.314, 0.5023, 0.05024, 0.5875, 0.02992, 0.5875, 0.3063, 0.5023, 0.3056, 0.5029, 0.9918, 0.5877, 0.992, 0.5877, 1.004, 0.5029, 1.004, 0.6654, 0.01422, 0.7518, -0.0004599, 0.7518, 0.3073, 0.6654, 0.3068, 0.6655, 0.9959, 0.7518, 0.9998, 0.7518, 1.012, 0.6655, 1.008, 0.8309, -0.01406, 0.877, -0.02533, 0.877, 0.3077, 0.8309, 0.3075, 0.8309, 1.013, 0.8768, 1.032, 0.8767, 1.046, 0.8309, 1.025, 0.9573, -0.01919, 0.975, 0.05958, 0.9763, 0.314, 0.9557, 0.3078, 0.9554, 1.048, 0.9765, 0.7538, 0.9765, 0.7618, 0.9554, 1.061, 0.8768, 1.032, 0.9193, 1.04, 0.9193, 1.053, 0.8767, 1.046, 0.877, -0.02533, 0.9194, -0.03841, 0.9194, 0.3078, 0.877, 0.3077, 0.7518, 0.9998, 0.8309, 1.013, 0.8309, 1.025, 0.7518, 1.012, 0.7518, -0.0004599, 0.8309, -0.01406, 0.8309, 0.3075, 0.7518, 0.3073, 0.5877, 0.992, 0.6655, 0.9959, 0.6655, 1.008, 0.5877, 1.004, 0.5875, 0.02992, 0.6654, 0.01422, 0.6654, 0.3068, 0.5875, 0.3063, 0.9193, 1.04, 0.9554, 1.048, 0.9554, 1.061, 0.9193, 1.053, 0.9194, -0.03841, 0.9573, -0.01919, 0.9557, 0.3078, 0.9194, 0.3078, 0.9194, -0.05688, 0.9574, -0.03664, 0.9573, -0.01919, 0.9194, -0.03841, 0.5875, 0.01517, 0.6654, -0.001396, 0.6654, 0.01422, 0.5875, 0.02992, 0.7518, -0.01688, 0.8309, -0.03122, 0.8309, -0.01406, 0.7518, -0.0004599, 0.877, -0.0431, 0.9194, -0.05688, 0.9194, -0.03841, 0.877, -0.02533, 0.9574, -0.03664, 0.9749, 0.046, 0.975, 0.05958, 0.9573, -0.01919, 0.8309, -0.03122, 0.877, -0.0431, 0.877, -0.02533, 0.8309, -0.01406, 0.6654, -0.001396, 0.7518, -0.01688, 0.7518, -0.0004599, 0.6654, 0.01422, 0.5023, 0.03661, 0.5875, 0.01517, 0.5875, 0.02992, 0.5023, 0.05024, 0.9749, 0.046, 0.9928, 0.08673, 0.975, 0.05958, 0.9194, 0.3078, 0.9557, 0.3078, 0.9554, 1.048, 0.9193, 1.04, 0.5875, 0.3063, 0.6654, 0.3068, 0.6655, 0.9959, 0.5877, 0.992, 0.7518, 0.3073, 0.8309, 0.3075, 0.8309, 1.013, 0.7518, 0.9998, 0.877, 0.3077, 0.9194, 0.3078, 0.9193, 1.04, 0.8768, 1.032, 0.9557, 0.3078, 0.9763, 0.314, 0.9765, 0.7538, 0.9554, 1.048, 0.8309, 0.3075, 0.877, 0.3077, 0.8768, 1.032, 0.8309, 1.013, 0.6654, 0.3068, 0.7518, 0.3073, 0.7518, 0.9998, 0.6655, 0.9959, 0.5023, 0.3056, 0.5875, 0.3063, 0.5877, 0.992, 0.5029, 0.9918, 0.9763, 0.314, 0.9992, 0.3651, 1.0, 0.5006, 0.9765, 0.7538])
me_plane.update()
me_cube_001 = bpy.data.meshes.new('Cube.001')
me_cube_001.from_pydata([(2.621, -0.1695, -0.5381), (2.48, -0.1695, 0.4742), (2.621, 0.1695, -0.5381), (2.48, 0.1695, 0.4742), (0.0, 0.1695, -0.1489), (0.0, 0.1695, 0.156), (0.0, -0.1695, -0.1489), (0.0, -0.1695, 0.156), (2.497, 0.1695, 0.3525), (2.497, -0.1695, 0.3525), (0.0, -0.1695, 0.1099), (0.0, 0.1695, 0.1099), (2.601, 0.1695, -0.3928), (2.601, -0.1695, -0.3928), (0.0, -0.1695, -0.04938), (0.0, 0.1695, -0.04938)], [], [(11, 5, 3, 8), (8, 3, 1, 9), (4, 2, 0, 6), (3, 5, 7, 1), (9, 1, 7, 10), (13, 9, 10, 14), (12, 8, 9, 13), (15, 11, 8, 12), (4, 15, 12, 2), (2, 12, 13, 0), (0, 13, 14, 6)])
me_cube_001.polygons.foreach_set('use_smooth', [True] * 11)
_k = {(2, 12): 1.0, (0, 2): 1.0, (1, 3): 1.0, (0, 13): 1.0, (3, 8): 1.0, (1, 9): 1.0, (8, 9): 1.0, (8, 12): 1.0, (9, 13): 1.0, (12, 13): 1.0}
me_cube_001.attributes.new('crease_edge', 'FLOAT', 'EDGE').data.foreach_set('value', [_k.get((min(e.vertices), max(e.vertices)), 0.0) for e in me_cube_001.edges])
_uv = me_cube_001.uv_layers.new(name='UVMap')
_uv.uv.foreach_set('vector', [0.552, 0.375, 0.5746, 0.375, 0.6264, 0.5, 0.6119, 0.5, 0.6119, 0.5, 0.6264, 0.5, 0.6264, 0.75, 0.6119, 0.75, 0.2494, 0.5, 0.3769, 0.5, 0.3769, 0.75, 0.2494, 0.75, 0.6264, 0.5, 0.7504, 0.5, 0.7504, 0.75, 0.6264, 0.75, 0.6119, 0.75, 0.6264, 0.75, 0.5746, 0.875, 0.552, 0.875, 0.3954, 0.75, 0.6119, 0.75, 0.552, 0.875, 0.4767, 0.875, 0.3954, 0.5, 0.6119, 0.5, 0.6119, 0.75, 0.3954, 0.75, 0.4767, 0.375, 0.552, 0.375, 0.6119, 0.5, 0.3954, 0.5, 0.4296, 0.375, 0.4767, 0.375, 0.3954, 0.5, 0.3769, 0.5, 0.3769, 0.5, 0.3954, 0.5, 0.3954, 0.75, 0.3769, 0.75, 0.3769, 0.75, 0.3954, 0.75, 0.4767, 0.875, 0.4296, 0.875])
me_cube_001.update()
me_cube_002 = bpy.data.meshes.new('Cube.002')
me_cube_002.from_pydata([(2.621, -0.1695, -0.5381), (2.48, -0.1695, 0.4742), (2.621, 0.1695, -0.5381), (2.48, 0.1695, 0.4742), (0.0, 0.1695, -0.1489), (0.0, 0.1695, 0.156), (0.0, -0.1695, -0.1489), (0.0, -0.1695, 0.156), (2.497, 0.1695, 0.3525), (2.497, -0.1695, 0.3525), (0.0, -0.1695, 0.1099), (0.0, 0.1695, 0.1099), (2.601, 0.1695, -0.3928), (2.601, -0.1695, -0.3928), (0.0, -0.1695, -0.04938), (0.0, 0.1695, -0.04938)], [], [(11, 5, 3, 8), (8, 3, 1, 9), (4, 2, 0, 6), (3, 5, 7, 1), (9, 1, 7, 10), (13, 9, 10, 14), (12, 8, 9, 13), (15, 11, 8, 12), (4, 15, 12, 2), (2, 12, 13, 0), (0, 13, 14, 6)])
me_cube_002.polygons.foreach_set('use_smooth', [True] * 11)
_k = {(2, 12): 1.0, (0, 2): 1.0, (1, 3): 1.0, (0, 13): 1.0, (3, 8): 1.0, (1, 9): 1.0, (8, 9): 1.0, (8, 12): 1.0, (9, 13): 1.0, (12, 13): 1.0}
me_cube_002.attributes.new('crease_edge', 'FLOAT', 'EDGE').data.foreach_set('value', [_k.get((min(e.vertices), max(e.vertices)), 0.0) for e in me_cube_002.edges])
_uv = me_cube_002.uv_layers.new(name='UVMap')
_uv.uv.foreach_set('vector', [0.552, 0.375, 0.5746, 0.375, 0.6264, 0.5, 0.6119, 0.5, 0.6119, 0.5, 0.6264, 0.5, 0.6264, 0.75, 0.6119, 0.75, 0.2494, 0.5, 0.3769, 0.5, 0.3769, 0.75, 0.2494, 0.75, 0.6264, 0.5, 0.7504, 0.5, 0.7504, 0.75, 0.6264, 0.75, 0.6119, 0.75, 0.6264, 0.75, 0.5746, 0.875, 0.552, 0.875, 0.3954, 0.75, 0.6119, 0.75, 0.552, 0.875, 0.4767, 0.875, 0.3954, 0.5, 0.6119, 0.5, 0.6119, 0.75, 0.3954, 0.75, 0.4767, 0.375, 0.552, 0.375, 0.6119, 0.5, 0.3954, 0.5, 0.4296, 0.375, 0.4767, 0.375, 0.3954, 0.5, 0.3769, 0.5, 0.3769, 0.5, 0.3954, 0.5, 0.3954, 0.75, 0.3769, 0.75, 0.3769, 0.75, 0.3954, 0.75, 0.4767, 0.875, 0.4296, 0.875])
me_cube_002.update()
me_cube_003 = bpy.data.meshes.new('Cube.003')
me_cube_003.from_pydata([(-0.7762, -1.018, -1.405), (-1.0, 0.6074, 25.55), (-0.777, 0.9743, -1.402), (-1.0, 3.383, 25.41), (1.198, -1.018, -1.242), (1.0, 0.6074, 25.55), (1.197, 0.9743, -1.24), (1.0, 3.383, 25.41), (-1.0, 0.4398, 22.81), (-1.0, 3.423, 22.19), (1.0, 3.423, 22.19), (1.0, 0.4398, 22.81), (-1.0, 16.66, 24.72), (1.0, 16.66, 24.72), (-1.0, 16.32, 21.17), (1.0, 16.32, 21.17), (-1.0, 23.61, 24.06), (1.0, 23.61, 24.06), (-1.0, 23.78, 20.52), (1.0, 23.78, 20.52), (1.0, 20.89, 20.5), (1.0, 20.87, 24.53), (-1.0, 20.87, 24.53), (-1.0, 20.89, 20.5), (-0.7768, 24.72, -1.403), (1.197, 24.72, -1.24), (1.198, 22.69, -1.243), (-0.776, 22.69, -1.405), (-1.0, 23.52, 30.45), (1.0, 23.52, 30.45), (1.0, 20.6, 30.85), (-1.0, 20.6, 30.85), (-1.0, 25.44, 40.38), (1.0, 25.44, 40.38), (1.0, 24.04, 41.71), (-1.0, 24.04, 41.71), (-0.8073, 0.9828, -1.31), (1.166, 0.9828, -1.147), (1.167, -1.013, -1.148), (-0.8068, -1.013, -1.311), (-0.8216, 22.68, -1.266), (1.152, 22.68, -1.103), (-0.8218, 24.72, -1.265), (1.152, 24.72, -1.102), (-1.0, 0.3695, 21.66), (-1.0, 3.015, 21.37), (1.0, 3.015, 21.37), (1.0, 0.3695, 21.66), (-1.0, 4.665, 25.34), (-1.0, 4.389, 22.4), (1.0, 4.389, 22.4), (1.0, 4.665, 25.34), (1.0, 21.17, 19.85), (-1.0, 21.17, 19.85), (-1.0, 23.79, 20.24), (1.0, 23.79, 20.24), (1.0, 20.44, 24.2), (-1.0, 20.44, 24.2), (1.0, 20.14, 20.8), (-1.0, 20.14, 20.8), (-0.7764, -0.5458, -1.405), (-1.0, 1.05, 25.52), (1.197, -0.5458, -1.242), (1.0, 1.05, 25.52), (1.0, 0.8786, 22.76), (-1.0, 0.8786, 22.76), (-0.8069, -0.5393, -1.311), (1.167, -0.5393, -1.148), (-1.0, 0.8033, 21.61), (1.0, 0.8033, 21.61), (-1.0, 2.867, 25.43), (1.197, 0.472, -1.24), (-1.0, 2.623, 22.57), (-0.8072, 0.4799, -1.31), (-1.0, 2.526, 21.42), (-0.7768, 0.472, -1.403), (1.0, 2.867, 25.43), (1.0, 2.623, 22.57), (1.166, 0.4799, -1.147), (1.0, 2.526, 21.42), (-1.0, 0.4689, 23.28), (-1.0, 3.172, 23.0), (1.0, 3.172, 23.0), (1.0, 0.4689, 23.28), (-1.0, 16.38, 21.79), (1.0, 16.38, 21.79), (-1.0, 23.75, 20.98), (1.0, 23.75, 20.98), (-1.0, 21.1, 21.29), (1.0, 21.1, 21.29), (1.0, 4.435, 22.89), (-1.0, 4.435, 22.89), (1.0, 20.2, 21.39), (-1.0, 20.2, 21.39), (1.0, 0.9091, 23.24), (-1.0, 0.9091, 23.24), (1.0, 2.665, 23.05), (-1.0, 2.665, 23.05), (1.0, 23.28, 20.56), (-1.0, 23.28, 20.56), (1.0, 23.13, 24.11), (-1.0, 23.13, 24.11), (1.197, 24.3, -1.241), (-0.7767, 24.3, -1.404), (1.0, 23.02, 30.5), (-1.0, 23.02, 30.5), (1.0, 24.93, 41.2), (-1.0, 24.93, 41.2), (1.152, 24.29, -1.102), (-0.8218, 24.29, -1.265), (-1.0, 23.3, 20.18), (1.0, 23.3, 20.18), (-1.0, 23.26, 21.03), (1.0, 23.26, 21.03), (1.0, 21.52, 24.26), (-1.0, 21.52, 24.26), (1.0, 21.12, 30.76), (-1.0, 21.12, 30.76), (1.0, 24.27, 41.61), (-1.0, 24.27, 41.61), (-0.8216, 23.07, -1.266), (-1.0, 21.66, 19.93), (1.0, 21.61, 20.67), (-1.0, 21.61, 20.67), (1.197, 23.08, -1.242), (-0.7762, 23.08, -1.405), (1.152, 23.07, -1.103), (1.0, 21.66, 19.93), (-1.0, 21.59, 21.23), (1.0, 21.59, 21.23), (-1.0, 25.04, 38.78), (1.0, 25.04, 38.78), (1.0, 23.9, 41.26), (-1.0, 23.9, 41.26), (-1.0, 24.67, 38.91), (1.0, 24.67, 38.91), (1.0, 24.19, 41.14), (-1.0, 24.19, 41.14), (1.0, 24.01, 33.87), (-1.0, 21.74, 34.45), (-1.0, 24.01, 33.87), (1.0, 21.74, 34.45), (-1.0, 23.51, 34.0), (1.0, 23.51, 34.0), (1.0, 22.19, 34.33), (-1.0, 22.19, 34.33), (-1.0, 23.49, 27.1), (1.0, 23.49, 27.1), (1.0, 20.83, 27.42), (-1.0, 20.83, 27.42), (-1.0, 23.0, 27.15), (1.0, 23.0, 27.15), (1.0, 21.33, 27.35), (-1.0, 21.33, 27.35), (1.0, 23.69, 31.6), (-1.0, 20.98, 32.06), (-1.0, 23.69, 31.6), (1.0, 20.98, 32.06), (-1.0, 23.18, 31.67), (1.0, 23.18, 31.67), (1.0, 21.48, 31.96), (-1.0, 21.48, 31.96), (1.0, 18.8, 24.08), (-1.0, 18.8, 24.08), (1.0, 18.23, 20.99), (-1.0, 18.23, 20.99), (-1.0, 18.29, 21.59), (1.0, 18.29, 21.59), (1.0, 17.74, 24.1), (-1.0, 17.74, 24.1), (1.0, 17.28, 21.08), (-1.0, 17.28, 21.08), (-1.0, 17.33, 21.69), (1.0, 17.33, 21.69)], [], [(97, 70, 3, 81), (91, 48, 12, 84), (94, 63, 5, 83), (83, 5, 1, 80), (60, 62, 4, 0), (63, 61, 1, 5), (47, 11, 8, 44), (69, 64, 11, 47), (45, 9, 10, 46), (74, 72, 9, 45), (113, 98, 19, 87), (50, 49, 14, 15), (48, 51, 13, 12), (90, 50, 15, 85), (86, 16, 17, 87), (147, 146, 28, 29), (41, 40, 27, 26), (112, 101, 16, 86), (93, 57, 22, 88), (58, 59, 23, 20), (57, 56, 21, 22), (92, 58, 20, 89), (102, 103, 24, 25), (109, 42, 24, 103), (42, 43, 25, 24), (126, 41, 26, 124), (131, 130, 32, 33), (151, 147, 29, 104), (149, 148, 30, 31), (153, 149, 31, 117), (107, 106, 33, 32), (133, 132, 34, 35), (135, 131, 33, 106), (137, 133, 35, 119), (75, 73, 36, 2), (2, 36, 37, 6), (62, 67, 38, 4), (4, 38, 39, 0), (127, 52, 41, 126), (54, 55, 43, 42), (110, 54, 42, 109), (52, 53, 40, 41), (73, 74, 45, 36), (36, 45, 46, 37), (67, 69, 47, 38), (38, 47, 44, 39), (82, 10, 50, 90), (3, 7, 51, 48), (10, 9, 49, 50), (81, 3, 48, 91), (20, 23, 53, 52), (99, 18, 54, 110), (18, 19, 55, 54), (122, 20, 52, 127), (167, 164, 58, 92), (163, 162, 56, 57), (164, 165, 59, 58), (166, 163, 57, 93), (78, 79, 69, 67), (39, 44, 68, 66), (71, 78, 67, 62), (0, 39, 66, 60), (44, 8, 65, 68), (79, 77, 64, 69), (76, 70, 61, 63), (75, 71, 62, 60), (96, 76, 63, 94), (80, 1, 61, 95), (82, 7, 76, 96), (2, 6, 71, 75), (7, 3, 70, 76), (46, 10, 77, 79), (6, 37, 78, 71), (37, 46, 79, 78), (66, 68, 74, 73), (60, 66, 73, 75), (68, 65, 72, 74), (95, 61, 70, 97), (65, 95, 97, 72), (10, 82, 96, 77), (8, 80, 95, 65), (77, 96, 94, 64), (165, 166, 93, 59), (162, 167, 92, 56), (9, 81, 91, 49), (7, 82, 90, 51), (56, 92, 89, 21), (59, 93, 88, 23), (99, 112, 86, 18), (18, 86, 87, 19), (51, 90, 85, 13), (100, 113, 87, 17), (11, 83, 80, 8), (64, 94, 83, 11), (49, 91, 84, 14), (72, 97, 81, 9), (114, 129, 113, 100), (123, 128, 112, 99), (19, 98, 111, 55), (123, 99, 110, 121), (121, 110, 109, 120), (55, 111, 108, 43), (130, 134, 107, 32), (136, 135, 106, 118), (119, 118, 106, 107), (146, 150, 105, 28), (152, 151, 104, 116), (43, 108, 102, 25), (120, 109, 103, 125), (124, 125, 103, 102), (128, 115, 101, 112), (129, 122, 98, 113), (89, 20, 122, 129), (88, 22, 115, 128), (26, 27, 125, 124), (40, 120, 125, 27), (148, 152, 116, 30), (35, 34, 118, 119), (132, 136, 118, 34), (53, 121, 120, 40), (23, 123, 121, 53), (23, 88, 128, 123), (21, 89, 129, 114), (98, 122, 127, 111), (111, 127, 126, 108), (134, 137, 119, 107), (150, 153, 117, 105), (108, 126, 124, 102), (142, 145, 137, 134), (141, 144, 136, 132), (144, 143, 135, 136), (140, 142, 134, 130), (145, 139, 133, 137), (143, 138, 131, 135), (139, 141, 132, 133), (138, 140, 130, 131), (154, 156, 140, 138), (155, 157, 141, 139), (159, 154, 138, 143), (161, 155, 139, 145), (156, 158, 142, 140), (160, 159, 143, 144), (157, 160, 144, 141), (158, 161, 145, 142), (101, 115, 153, 150), (21, 114, 152, 148), (114, 100, 151, 152), (16, 101, 150, 146), (115, 22, 149, 153), (22, 21, 148, 149), (100, 17, 147, 151), (17, 16, 146, 147), (105, 117, 161, 158), (30, 116, 160, 157), (116, 104, 159, 160), (28, 105, 158, 156), (117, 31, 155, 161), (104, 29, 154, 159), (31, 30, 157, 155), (29, 28, 156, 154), (168, 173, 167, 162), (171, 172, 166, 165), (172, 169, 163, 166), (170, 171, 165, 164), (169, 168, 162, 163), (173, 170, 164, 167), (85, 15, 170, 173), (12, 13, 168, 169), (15, 14, 171, 170), (84, 12, 169, 172), (14, 84, 172, 171), (13, 85, 173, 168)])
_k = {(3, 70): 1.0, (3, 7): 1.0, (5, 63): 1.0, (1, 5): 1.0, (12, 13): 1.0, (14, 84): 1.0, (15, 85): 1.0, (14, 15): 1.0, (12, 48): 1.0, (13, 51): 1.0, (3, 48): 1.0, (7, 51): 1.0, (48, 51): 1.0, (1, 61): 1.0, (63, 76): 1.0, (61, 63): 1.0, (61, 70): 1.0, (7, 76): 1.0, (70, 76): 1.0, (12, 84): 1.0, (13, 85): 1.0, (132, 141): 1.0, (132, 133): 1.0, (133, 139): 1.0, (141, 157): 1.0, (139, 141): 1.0, (139, 155): 1.0, (155, 157): 1.0}
me_cube_003.attributes.new('crease_edge', 'FLOAT', 'EDGE').data.foreach_set('value', [_k.get((min(e.vertices), max(e.vertices)), 0.0) for e in me_cube_003.edges])
_uv = me_cube_003.uv_layers.new(name='UVMap')
_uv.uv.foreach_set('vector', [0.6025, 0.2037, 0.625, 0.2035, 0.625, 0.25, 0.6035, 0.25, 0.6035, 0.25, 0.625, 0.25, 0.625, 0.25, 0.6038, 0.25, 0.6035, 0.7092, 0.625, 0.7101, 0.625, 0.75, 0.6037, 0.75, 0.6037, 0.75, 0.625, 0.75, 0.625, 1.0, 0.6037, 1.0, 0.125, 0.6907, 0.375, 0.6907, 0.375, 0.75, 0.125, 0.75, 0.625, 0.7101, 0.875, 0.7101, 0.875, 0.75, 0.625, 0.75, 0.5884, 0.75, 0.5992, 0.75, 0.5992, 1.0, 0.5884, 1.0, 0.5882, 0.709, 0.599, 0.7091, 0.5992, 0.75, 0.5884, 0.75, 0.5868, 0.25, 0.5989, 0.25, 0.5989, 0.5, 0.5868, 0.5, 0.5871, 0.2038, 0.5979, 0.2038, 0.5989, 0.25, 0.5868, 0.25, 0.6047, 0.5, 0.6026, 0.5, 0.603, 0.5, 0.6051, 0.5, 0.599, 0.5, 0.599, 0.25, 0.5992, 0.25, 0.5992, 0.5, 0.875, 0.5, 0.625, 0.5, 0.625, 0.5, 0.875, 0.5, 0.6035, 0.5, 0.599, 0.5, 0.5992, 0.5, 0.6038, 0.5, 0.6051, 0.25, 0.625, 0.25, 0.625, 0.5, 0.6051, 0.5, 0.625, 0.5, 0.625, 0.25, 0.625, 0.25, 0.625, 0.5, 0.5992, 0.5, 0.5992, 0.25, 0.5992, 0.25, 0.5992, 0.5, 0.6047, 0.25, 0.625, 0.25, 0.625, 0.25, 0.6051, 0.25, 0.6035, 0.25, 0.6238, 0.25, 0.625, 0.25, 0.6033, 0.25, 0.5992, 0.5, 0.5992, 0.25, 0.5992, 0.25, 0.5992, 0.5, 0.875, 0.5, 0.6238, 0.5, 0.625, 0.5, 0.875, 0.5, 0.6035, 0.5, 0.5992, 0.5, 0.5992, 0.5, 0.6033, 0.5, 0.5992, 0.5, 0.5992, 0.25, 0.5992, 0.25, 0.5992, 0.5, 0.5992, 0.25, 0.5992, 0.25, 0.5992, 0.25, 0.5992, 0.25, 0.5992, 0.25, 0.5992, 0.5, 0.5992, 0.5, 0.5992, 0.25, 0.5992, 0.5, 0.5992, 0.5, 0.5992, 0.5, 0.5992, 0.5, 0.625, 0.5, 0.625, 0.25, 0.625, 0.25, 0.625, 0.5, 0.625, 0.5, 0.625, 0.5, 0.625, 0.5, 0.625, 0.5, 0.875, 0.5, 0.625, 0.5, 0.625, 0.5, 0.875, 0.5, 0.625, 0.25, 0.625, 0.25, 0.625, 0.25, 0.625, 0.25, 0.875, 0.5, 0.625, 0.5, 0.625, 0.5, 0.875, 0.5, 0.875, 0.5, 0.625, 0.5, 0.625, 0.5, 0.875, 0.5, 0.625, 0.5, 0.625, 0.5, 0.625, 0.5, 0.625, 0.5, 0.625, 0.25, 0.625, 0.25, 0.625, 0.25, 0.625, 0.25, 0.375, 0.187, 0.3759, 0.187, 0.3759, 0.25, 0.375, 0.25, 0.375, 0.25, 0.3759, 0.25, 0.3759, 0.5, 0.375, 0.5, 0.375, 0.6907, 0.3759, 0.6907, 0.3759, 0.75, 0.375, 0.75, 0.375, 0.75, 0.3759, 0.75, 0.3759, 1.0, 0.375, 1.0, 0.5998, 0.5, 0.5992, 0.5, 0.5992, 0.5, 0.5992, 0.5, 0.6022, 0.25, 0.6022, 0.5, 0.5992, 0.5, 0.5992, 0.25, 0.6016, 0.25, 0.6022, 0.25, 0.5992, 0.25, 0.5992, 0.25, 0.5992, 0.5, 0.5992, 0.25, 0.5992, 0.25, 0.5992, 0.5, 0.3759, 0.187, 0.5871, 0.2038, 0.5868, 0.25, 0.3759, 0.25, 0.3759, 0.25, 0.5868, 0.25, 0.5868, 0.5, 0.3759, 0.5, 0.3759, 0.6907, 0.5882, 0.709, 0.5884, 0.75, 0.3759, 0.75, 0.3759, 0.75, 0.5884, 0.75, 0.5884, 1.0, 0.3759, 1.0, 0.6035, 0.5, 0.5989, 0.5, 0.599, 0.5, 0.6035, 0.5, 0.875, 0.5, 0.625, 0.5, 0.625, 0.5, 0.875, 0.5, 0.5989, 0.5, 0.5989, 0.25, 0.599, 0.25, 0.599, 0.5, 0.6035, 0.25, 0.625, 0.25, 0.625, 0.25, 0.6035, 0.25, 0.5992, 0.5, 0.5992, 0.25, 0.5992, 0.25, 0.5992, 0.5, 0.6026, 0.25, 0.603, 0.25, 0.6022, 0.25, 0.6016, 0.25, 0.603, 0.25, 0.603, 0.5, 0.6022, 0.5, 0.6022, 0.25, 0.6003, 0.5, 0.5992, 0.5, 0.5992, 0.5, 0.5998, 0.5, 0.6036, 0.5, 0.5992, 0.5, 0.5992, 0.5, 0.6035, 0.5, 0.875, 0.5, 0.6209, 0.5, 0.6238, 0.5, 0.875, 0.5, 0.5992, 0.5, 0.5992, 0.25, 0.5992, 0.25, 0.5992, 0.5, 0.6036, 0.25, 0.6219, 0.25, 0.6238, 0.25, 0.6035, 0.25, 0.3759, 0.563, 0.5871, 0.5462, 0.5882, 0.709, 0.3759, 0.6907, 0.3759, 0.0, 0.5884, 0.0, 0.5882, 0.04099, 0.3759, 0.05929, 0.375, 0.563, 0.3759, 0.563, 0.3759, 0.6907, 0.375, 0.6907, 0.375, 0.0, 0.3759, 0.0, 0.3759, 0.05929, 0.375, 0.05929, 0.5884, 0.0, 0.5992, 0.0, 0.599, 0.04095, 0.5882, 0.04099, 0.5871, 0.5462, 0.5979, 0.5462, 0.599, 0.7091, 0.5882, 0.709, 0.625, 0.5465, 0.875, 0.5465, 0.875, 0.7101, 0.625, 0.7101, 0.125, 0.563, 0.375, 0.563, 0.375, 0.6907, 0.125, 0.6907, 0.6025, 0.5463, 0.625, 0.5465, 0.625, 0.7101, 0.6035, 0.7092, 0.6037, 0.0, 0.625, 0.0, 0.625, 0.03987, 0.6035, 0.04085, 0.6035, 0.5, 0.625, 0.5, 0.625, 0.5465, 0.6025, 0.5463, 0.125, 0.5, 0.375, 0.5, 0.375, 0.563, 0.125, 0.563, 0.625, 0.5, 0.875, 0.5, 0.875, 0.5465, 0.625, 0.5465, 0.5868, 0.5, 0.5989, 0.5, 0.5979, 0.5462, 0.5871, 0.5462, 0.375, 0.5, 0.3759, 0.5, 0.3759, 0.563, 0.375, 0.563, 0.3759, 0.5, 0.5868, 0.5, 0.5871, 0.5462, 0.3759, 0.563, 0.3759, 0.05929, 0.5882, 0.04099, 0.5871, 0.2038, 0.3759, 0.187, 0.375, 0.05929, 0.3759, 0.05929, 0.3759, 0.187, 0.375, 0.187, 0.5882, 0.04099, 0.599, 0.04095, 0.5979, 0.2038, 0.5871, 0.2038, 0.6035, 0.04085, 0.625, 0.03987, 0.625, 0.2035, 0.6025, 0.2037, 0.599, 0.04095, 0.6035, 0.04085, 0.6025, 0.2037, 0.5979, 0.2038, 0.5989, 0.5, 0.6035, 0.5, 0.6025, 0.5463, 0.5979, 0.5462, 0.5992, 0.0, 0.6037, 0.0, 0.6035, 0.04085, 0.599, 0.04095, 0.5979, 0.5462, 0.6025, 0.5463, 0.6035, 0.7092, 0.599, 0.7091, 0.5992, 0.25, 0.6036, 0.25, 0.6035, 0.25, 0.5992, 0.25, 0.6209, 0.5, 0.6036, 0.5, 0.6035, 0.5, 0.6238, 0.5, 0.5989, 0.25, 0.6035, 0.25, 0.6035, 0.25, 0.599, 0.25, 0.625, 0.5, 0.6035, 0.5, 0.6035, 0.5, 0.625, 0.5, 0.6238, 0.5, 0.6035, 0.5, 0.6033, 0.5, 0.625, 0.5, 0.5992, 0.25, 0.6035, 0.25, 0.6033, 0.25, 0.5992, 0.25, 0.6026, 0.25, 0.6047, 0.25, 0.6051, 0.25, 0.603, 0.25, 0.603, 0.25, 0.6051, 0.25, 0.6051, 0.5, 0.603, 0.5, 0.625, 0.5, 0.6035, 0.5, 0.6038, 0.5, 0.625, 0.5, 0.625, 0.5, 0.6047, 0.5, 0.6051, 0.5, 0.625, 0.5, 0.5992, 0.75, 0.6037, 0.75, 0.6037, 1.0, 0.5992, 1.0, 0.599, 0.7091, 0.6035, 0.7092, 0.6037, 0.75, 0.5992, 0.75, 0.599, 0.25, 0.6035, 0.25, 0.6038, 0.25, 0.5992, 0.25, 0.5979, 0.2038, 0.6025, 0.2037, 0.6035, 0.25, 0.5989, 0.25, 0.625, 0.5, 0.6035, 0.5, 0.6047, 0.5, 0.625, 0.5, 0.6003, 0.25, 0.6035, 0.25, 0.6047, 0.25, 0.6026, 0.25, 0.603, 0.5, 0.6026, 0.5, 0.6016, 0.5, 0.6022, 0.5, 0.6003, 0.25, 0.6026, 0.25, 0.6016, 0.25, 0.5998, 0.25, 0.5998, 0.25, 0.6016, 0.25, 0.5992, 0.25, 0.5992, 0.25, 0.6022, 0.5, 0.6016, 0.5, 0.5992, 0.5, 0.5992, 0.5, 0.625, 0.25, 0.625, 0.25, 0.625, 0.25, 0.625, 0.25, 0.625, 0.5, 0.625, 0.5, 0.625, 0.5, 0.625, 0.5, 0.875, 0.5, 0.625, 0.5, 0.625, 0.5, 0.875, 0.5, 0.625, 0.25, 0.625, 0.25, 0.625, 0.25, 0.625, 0.25, 0.625, 0.5, 0.625, 0.5, 0.625, 0.5, 0.625, 0.5, 0.5992, 0.5, 0.5992, 0.5, 0.5992, 0.5, 0.5992, 0.5, 0.5992, 0.25, 0.5992, 0.25, 0.5992, 0.25, 0.5992, 0.25, 0.5992, 0.5, 0.5992, 0.25, 0.5992, 0.25, 0.5992, 0.5, 0.6035, 0.25, 0.625, 0.25, 0.625, 0.25, 0.6047, 0.25, 0.6035, 0.5, 0.6003, 0.5, 0.6026, 0.5, 0.6047, 0.5, 0.6033, 0.5, 0.5992, 0.5, 0.6003, 0.5, 0.6035, 0.5, 0.6033, 0.25, 0.625, 0.25, 0.625, 0.25, 0.6035, 0.25, 0.5992, 0.5, 0.5992, 0.25, 0.5992, 0.25, 0.5992, 0.5, 0.5992, 0.25, 0.5992, 0.25, 0.5992, 0.25, 0.5992, 0.25, 0.625, 0.5, 0.625, 0.5, 0.625, 0.5, 0.625, 0.5, 0.875, 0.5, 0.625, 0.5, 0.625, 0.5, 0.875, 0.5, 0.625, 0.5, 0.625, 0.5, 0.625, 0.5, 0.625, 0.5, 0.5992, 0.25, 0.5998, 0.25, 0.5992, 0.25, 0.5992, 0.25, 0.5992, 0.25, 0.6003, 0.25, 0.5998, 0.25, 0.5992, 0.25, 0.5992, 0.25, 0.6033, 0.25, 0.6035, 0.25, 0.6003, 0.25, 0.625, 0.5, 0.6033, 0.5, 0.6035, 0.5, 0.625, 0.5, 0.6026, 0.5, 0.6003, 0.5, 0.5998, 0.5, 0.6016, 0.5, 0.6016, 0.5, 0.5998, 0.5, 0.5992, 0.5, 0.5992, 0.5, 0.625, 0.25, 0.625, 0.25, 0.625, 0.25, 0.625, 0.25, 0.625, 0.25, 0.625, 0.25, 0.625, 0.25, 0.625, 0.25, 0.5992, 0.5, 0.5992, 0.5, 0.5992, 0.5, 0.5992, 0.5, 0.625, 0.25, 0.625, 0.25, 0.625, 0.25, 0.625, 0.25, 0.625, 0.5, 0.625, 0.5, 0.625, 0.5, 0.625, 0.5, 0.625, 0.5, 0.625, 0.5, 0.625, 0.5, 0.625, 0.5, 0.625, 0.25, 0.625, 0.25, 0.625, 0.25, 0.625, 0.25, 0.625, 0.25, 0.625, 0.25, 0.625, 0.25, 0.625, 0.25, 0.625, 0.5, 0.625, 0.5, 0.625, 0.5, 0.625, 0.5, 0.875, 0.5, 0.625, 0.5, 0.625, 0.5, 0.875, 0.5, 0.625, 0.5, 0.625, 0.25, 0.625, 0.25, 0.625, 0.5, 0.625, 0.5, 0.625, 0.25, 0.625, 0.25, 0.625, 0.5, 0.875, 0.5, 0.625, 0.5, 0.625, 0.5, 0.875, 0.5, 0.625, 0.5, 0.625, 0.5, 0.625, 0.5, 0.625, 0.5, 0.625, 0.25, 0.625, 0.25, 0.625, 0.25, 0.625, 0.25, 0.625, 0.25, 0.625, 0.25, 0.625, 0.25, 0.625, 0.25, 0.625, 0.5, 0.625, 0.5, 0.625, 0.5, 0.625, 0.5, 0.625, 0.5, 0.625, 0.5, 0.625, 0.5, 0.625, 0.5, 0.625, 0.25, 0.625, 0.25, 0.625, 0.25, 0.625, 0.25, 0.625, 0.25, 0.625, 0.25, 0.625, 0.25, 0.625, 0.25, 0.625, 0.5, 0.625, 0.5, 0.625, 0.5, 0.625, 0.5, 0.625, 0.5, 0.625, 0.5, 0.625, 0.5, 0.625, 0.5, 0.625, 0.25, 0.625, 0.25, 0.625, 0.25, 0.625, 0.25, 0.625, 0.25, 0.625, 0.25, 0.625, 0.25, 0.625, 0.25, 0.875, 0.5, 0.625, 0.5, 0.625, 0.5, 0.875, 0.5, 0.625, 0.5, 0.625, 0.5, 0.625, 0.5, 0.625, 0.5, 0.625, 0.5, 0.625, 0.25, 0.625, 0.25, 0.625, 0.5, 0.625, 0.25, 0.625, 0.25, 0.625, 0.25, 0.625, 0.25, 0.625, 0.5, 0.625, 0.5, 0.625, 0.5, 0.625, 0.5, 0.625, 0.5, 0.625, 0.5, 0.625, 0.5, 0.625, 0.5, 0.625, 0.25, 0.625, 0.25, 0.625, 0.25, 0.625, 0.25, 0.625, 0.25, 0.625, 0.25, 0.625, 0.25, 0.625, 0.25, 0.625, 0.5, 0.625, 0.5, 0.625, 0.5, 0.625, 0.5, 0.875, 0.5, 0.625, 0.5, 0.625, 0.5, 0.875, 0.5, 0.625, 0.5, 0.625, 0.25, 0.625, 0.25, 0.625, 0.5, 0.6211, 0.5, 0.6037, 0.5, 0.6036, 0.5, 0.6209, 0.5, 0.5992, 0.25, 0.6037, 0.25, 0.6036, 0.25, 0.5992, 0.25, 0.6037, 0.25, 0.6211, 0.25, 0.6219, 0.25, 0.6036, 0.25, 0.5992, 0.5, 0.5992, 0.25, 0.5992, 0.25, 0.5992, 0.5, 0.875, 0.5, 0.6211, 0.5, 0.6209, 0.5, 0.875, 0.5, 0.6037, 0.5, 0.5992, 0.5, 0.5992, 0.5, 0.6036, 0.5, 0.6038, 0.5, 0.5992, 0.5, 0.5992, 0.5, 0.6037, 0.5, 0.875, 0.5, 0.625, 0.5, 0.6211, 0.5, 0.875, 0.5, 0.5992, 0.5, 0.5992, 0.25, 0.5992, 0.25, 0.5992, 0.5, 0.6038, 0.25, 0.625, 0.25, 0.6211, 0.25, 0.6037, 0.25, 0.5992, 0.25, 0.6038, 0.25, 0.6037, 0.25, 0.5992, 0.25, 0.625, 0.5, 0.6038, 0.5, 0.6037, 0.5, 0.6211, 0.5])
me_cube_003.update()

# ---- objects
ob_seat = bpy.data.objects.new('Seat', me_plane_001)
ob_back = bpy.data.objects.new('Back', me_plane)
ob_cube = bpy.data.objects.new('Cube', me_cube_001)
ob_cube_001 = bpy.data.objects.new('Cube.001', me_cube_002)
ob_legs = bpy.data.objects.new('Legs', me_cube_003)

# ---- transforms, parenting, visibility, modifiers, constraints
ob_seat.location = (0.0002176, -0.05707, 0.4124)
ob_seat.rotation_euler = (-0.06352, -1.41e-17, 4.478e-19)
ob_seat.scale = (0.2261, 0.1747, 0.1747)
_m = ob_seat.modifiers.new('Bevel', 'BEVEL')
_m.segments = 2
_m.angle_limit = 1.571
_m = ob_seat.modifiers.new('Auto Smooth', 'NODES')
_m.node_group = ng_auto_smooth
_gi = [s.identifier for s in ng_auto_smooth.interface.items_tree if s.item_type == 'SOCKET' and s.in_out == 'INPUT']
_m[_gi[1]] = 1.047  # Angle
ob_back.location = (0.0007922, 0.1924, 0.5876)
ob_back.rotation_euler = (1.571, -0.0, 0.0)
ob_back.scale = (0.2144, 0.1299, 0.1747)
_m = ob_back.modifiers.new('Mirror', 'MIRROR')
_m.use_clip = True
_m = ob_back.modifiers.new('Subdivision', 'SUBSURF')
_m.levels = 2
_m = ob_back.modifiers.new('Solidify', 'SOLIDIFY')
_m.thickness = -0.051
_m = ob_back.modifiers.new('Bevel', 'BEVEL')
_m.width = 0.01
_m.width_pct = 0.01
_m.angle_limit = 1.047
_m = ob_back.modifiers.new('Auto Smooth', 'NODES')
_m.node_group = ng_auto_smooth
_gi = [s.identifier for s in ng_auto_smooth.interface.items_tree if s.item_type == 'SOCKET' and s.in_out == 'INPUT']
_m[_gi[1]] = 1.047  # Angle
ob_cube.location = (0.0, -0.1651, 0.2913)
ob_cube.rotation_euler = (-0.07129, -1.582e-17, 5.641e-19)
ob_cube.scale = (0.06587, 0.02955, 0.05527)
_m = ob_cube.modifiers.new('Mirror', 'MIRROR')
_m.use_clip = True
_m = ob_cube.modifiers.new('Subdivision', 'SUBSURF')
_m.levels = 2
ob_cube_001.location = (0.0, 0.1622, 0.2773)
ob_cube_001.rotation_euler = (0.06335, -1.575e-17, -1.564e-18)
ob_cube_001.scale = (0.06667, 0.02955, 0.05527)
_m = ob_cube_001.modifiers.new('Mirror', 'MIRROR')
_m.use_clip = True
_m = ob_cube_001.modifiers.new('Subdivision', 'SUBSURF')
_m.levels = 2
ob_legs.location = (-0.2226, -0.1874, 0.02045)
ob_legs.rotation_euler = (1.845e-09, 0.1648, 2.234e-08)
ob_legs.scale = (0.007749, 0.01541, 0.01541)
_m = ob_legs.modifiers.new('Subdivision', 'SUBSURF')
_m = ob_legs.modifiers.new('Mirror', 'MIRROR')
_m.mirror_object = ob_seat

# ---- collection membership
col_collection.objects.link(ob_seat)
col_collection.objects.link(ob_back)
col_collection.objects.link(ob_cube)
col_collection.objects.link(ob_cube_001)
col_collection.objects.link(ob_legs)

# ---- scene / render settings (as saved in the file)
scene.frame_start = 1; scene.frame_end = 250; scene.frame_set(38)
scene.render.engine = 'BLENDER_EEVEE_NEXT'
scene.cycles.sampling_pattern = 'TABULATED_SOBOL'
scene.cycles.use_light_tree = False
scene.view_settings.view_transform = 'Filmic'
bpy.context.view_layer.update()

# ---- added for rendering (the .blend has no active camera and no usable light): camera, sun
cam_auto = bpy.data.cameras.new('AutoCamera')
cam_auto.lens = 50.0
cam_auto.sensor_width = 36.0
cam_auto.clip_end = 1000.0
ob_auto_camera = bpy.data.objects.new('AutoCamera', cam_auto)
scene.collection.objects.link(ob_auto_camera)
ob_auto_camera.location = (1.04071, -1.19063, 1.1153)
ob_auto_camera.rotation_euler = (1.09748, -7.21219e-08, 0.694738)
scene.camera = ob_auto_camera
light_auto_sun = bpy.data.lights.new('AutoSun', 'SUN')
light_auto_sun.energy = 3.0
light_auto_sun.angle = 0.0523599
ob_auto_sun = bpy.data.objects.new('AutoSun', light_auto_sun)
scene.collection.objects.link(ob_auto_sun)
ob_auto_sun.rotation_euler = (0.872665, 0.174533, 0.523599)
bpy.context.view_layer.update()
